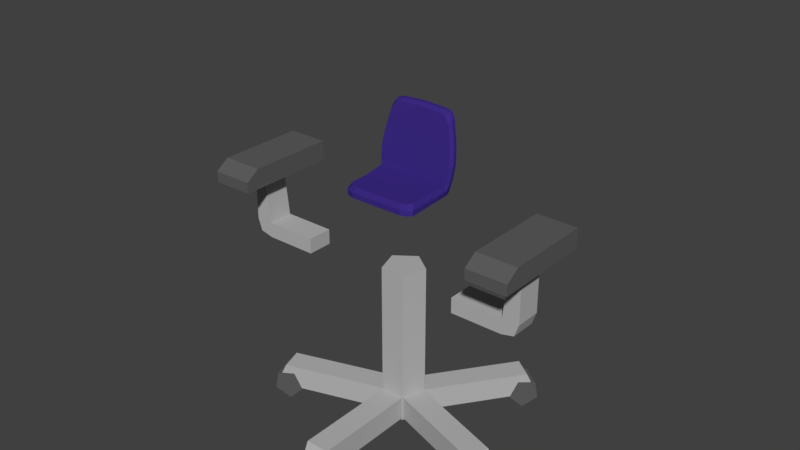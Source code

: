# Source: office_old.blend  (saved by Blender 2.79.0; exported with 4.5.12 LTS)
import bpy
from mathutils import Matrix  # noqa: F401  (used for matrix-valued properties, if any)

bpy.ops.wm.read_factory_settings(use_empty=True)
scene = bpy.context.scene
scene.name = 'Scene'

# ---- collections
col_collection_1 = bpy.data.collections.new('Collection 1'); scene.collection.children.link(col_collection_1)
col_collection_1.hide_render = True
col_collection_1.hide_viewport = True
col_collection_2 = bpy.data.collections.new('Collection 2'); scene.collection.children.link(col_collection_2)
col_collection_3 = bpy.data.collections.new('Collection 3'); scene.collection.children.link(col_collection_3)
col_collection_3.hide_render = True
col_collection_3.hide_viewport = True

# ---- materials (node trees are filled in below, after node groups)
mat_black = bpy.data.materials.new('Black')
mat_black.alpha_threshold = 0.0
mat_black.use_transparent_shadow = False
mat_black.diffuse_color = (0.1122, 0.1122, 0.1122, 1.0)
mat_black.roughness = 0.5
mat_white = bpy.data.materials.new('White')
mat_white.alpha_threshold = 0.0
mat_white.use_transparent_shadow = False
mat_white.diffuse_color = (1.0, 1.0, 1.0, 1.0)
mat_white.roughness = 0.5
mat_dark_wood = bpy.data.materials.new('Dark Wood')
mat_dark_wood.alpha_threshold = 0.0
mat_dark_wood.use_transparent_shadow = False
mat_dark_wood.diffuse_color = (0.1205, 0.03218, 0.01551, 1.0)
mat_dark_wood.roughness = 0.5
mat_wood = bpy.data.materials.new('Wood')
mat_wood.alpha_threshold = 0.0
mat_wood.use_transparent_shadow = False
mat_wood.diffuse_color = (0.8, 0.3218, 0.1053, 1.0)
mat_wood.roughness = 0.5
mat_grey = bpy.data.materials.new('Grey')
mat_grey.alpha_threshold = 0.0
mat_grey.use_transparent_shadow = False
mat_grey.diffuse_color = (0.472, 0.472, 0.472, 1.0)
mat_grey.roughness = 0.5
mat_grey.line_color = (0.0, 0.0, 0.0, 1.0)
mat_blue = bpy.data.materials.new('Blue')
mat_blue.alpha_threshold = 0.0
mat_blue.use_transparent_shadow = False
mat_blue.diffuse_color = (0.04596, 0.02348, 0.2318, 1.0)
mat_blue.roughness = 0.5
mat_blue.specular_intensity = 0.0

# ---- material node trees

# ---- world
world_world = bpy.data.worlds.new('World'); scene.world = world_world
world_world.color = (0.05088, 0.05088, 0.05088)
world_world.use_sun_shadow = False
world_world.sun_shadow_jitter_overblur = 0.0
world_world.cycles.sampling_method = 'MANUAL'

# ---- meshes
me_cylinder_006 = bpy.data.meshes.new('Cylinder.006')
me_cylinder_006.from_pydata([(0.0, 1.0, -1.0), (-1.926e-08, 0.1921, 1.0), (0.9511, 0.309, -1.0), (0.1827, 0.05936, 1.0), (0.5878, -0.809, -1.0), (0.1129, -0.1554, 1.0), (-0.5878, -0.809, -1.0), (-0.1129, -0.1554, 1.0), (-0.9511, 0.309, -1.0), (-0.1827, 0.05936, 1.0), (0.0, 1.0, 0.812), (0.9511, 0.309, 0.812), (0.5878, -0.809, 0.812), (-0.5878, -0.809, 0.812), (-0.9511, 0.309, 0.812)], [], [(10, 1, 3, 11), (11, 3, 5, 12), (12, 5, 7, 13), (3, 1, 9, 7, 5), (13, 7, 9, 14), (14, 9, 1, 10), (0, 2, 4, 6, 8), (8, 14, 10, 0), (6, 13, 14, 8), (4, 12, 13, 6), (2, 11, 12, 4), (0, 10, 11, 2)])
me_cylinder_006.materials.append(mat_black)
me_cylinder_006.use_remesh_preserve_volume = False
me_cylinder_006.use_remesh_preserve_attributes = False
me_cylinder_006.use_mirror_vertex_groups = False
me_cylinder_006.update()
me_plane = bpy.data.meshes.new('Plane')
me_plane.from_pydata([(-1.0, -1.0, 0.0), (1.0, -1.0, 0.0), (-1.0, 1.0, 0.0), (1.0, 1.0, 0.0)], [], [(0, 1, 3, 2)])
me_plane.materials.append(mat_white)
me_plane.use_remesh_preserve_volume = False
me_plane.use_remesh_preserve_attributes = False
me_plane.use_mirror_vertex_groups = False
me_plane.update()
me_cube_010 = bpy.data.meshes.new('Cube.010')
me_cube_010.from_pydata([(-0.791, -1.0, -1.0), (-1.0, -0.791, -1.0), (-1.0, -0.791, 1.0), (-0.791, -1.0, 1.0), (-1.0, 0.791, -1.0), (-0.791, 1.0, -1.0), (-0.791, 1.0, 1.0), (-1.0, 0.791, 1.0), (1.0, -0.791, -1.0), (0.791, -1.0, -1.0), (0.791, -1.0, 1.0), (1.0, -0.791, 1.0), (0.791, 1.0, -1.0), (1.0, 0.791, -1.0), (1.0, 0.791, 1.0), (0.791, 1.0, 1.0)], [], [(9, 10, 3, 0), (13, 14, 11, 8), (14, 15, 6, 7, 2, 3, 10, 11), (1, 2, 7, 4), (5, 6, 15, 12), (0, 3, 2, 1), (6, 5, 4, 7), (14, 13, 12, 15), (10, 9, 8, 11), (4, 5, 12, 13, 8, 9, 0, 1)])
me_cube_010.materials.append(mat_dark_wood)
me_cube_010.use_remesh_preserve_volume = False
me_cube_010.use_remesh_preserve_attributes = False
me_cube_010.use_mirror_vertex_groups = False
me_cube_010.update()
me_cube_009 = bpy.data.meshes.new('Cube.009')
me_cube_009.from_pydata([(-1.0, -1.0, -1.0), (-1.0, 1.0, -1.0), (1.0, -1.0, -1.0), (1.0, 1.0, -1.0), (-0.9658, -0.9473, 1.0), (-1.0, -1.0, 0.6801), (-0.9658, 0.9473, 1.0), (-1.0, 1.0, 0.6801), (0.9658, -0.9473, 1.0), (1.0, -1.0, 0.6801), (0.9658, 0.9473, 1.0), (1.0, 1.0, 0.6801)], [], [(10, 6, 4, 8), (3, 11, 9, 2), (0, 5, 7, 1), (1, 3, 2, 0), (1, 7, 11, 3), (4, 6, 7, 5), (6, 10, 11, 7), (10, 8, 9, 11), (8, 4, 5, 9), (2, 9, 5, 0)])
me_cube_009.materials.append(mat_wood)
me_cube_009.use_remesh_preserve_volume = False
me_cube_009.use_remesh_preserve_attributes = False
me_cube_009.use_mirror_vertex_groups = False
me_cube_009.update()
me_cube_008 = bpy.data.meshes.new('Cube.008')
me_cube_008.from_pydata([(2.246, -1.0, -1.0), (2.246, -1.0, 1.0), (2.246, 1.0, -1.0), (2.246, 1.0, 1.0), (4.009, -1.0, -0.6018), (4.126, -1.0, 1.0), (4.009, 1.0, -0.6018), (4.126, 1.0, 1.0), (3.66, 1.0, -1.0), (3.66, 1.0, 1.0), (3.66, -1.0, -1.0), (3.66, -1.0, 1.0), (3.825, 1.0, 7.81), (4.126, 1.0, 7.81), (4.126, -1.0, 7.81), (3.825, -1.0, 7.81)], [], [(0, 1, 3, 2), (8, 9, 7, 6), (6, 7, 5, 4), (10, 11, 1, 0), (8, 6, 4, 10), (9, 3, 1, 11), (5, 7, 13, 14), (2, 8, 10, 0), (4, 5, 11, 10), (2, 3, 9, 8), (13, 12, 15, 14), (11, 5, 14, 15), (7, 9, 12, 13), (9, 11, 15, 12)])
me_cube_008.materials.append(mat_grey)
me_cube_008.use_remesh_preserve_volume = False
me_cube_008.use_remesh_preserve_attributes = False
me_cube_008.use_mirror_vertex_groups = False
me_cube_008.update()
me_cube_007 = bpy.data.meshes.new('Cube.007')
me_cube_007.from_pydata([(4.984, -1.0, -1.0), (4.984, -0.7299, 1.0), (4.984, 1.0, -1.0), (4.984, 1.0, 1.0), (6.628, -1.0, -1.0), (6.628, -0.7299, 1.0), (6.628, 1.0, -1.0), (6.628, 1.0, 1.0), (4.984, -0.5273, -1.0), (4.984, -0.5273, 1.0), (6.628, -0.5273, -1.0), (6.628, -0.5273, 1.0), (4.984, -1.0, 0.08333), (4.984, 1.0, 0.08333), (6.628, 1.0, 0.08333), (6.628, -1.0, 0.08333), (6.628, -0.5273, 0.08333), (4.984, -0.5273, 0.08333)], [], [(17, 9, 3, 13), (13, 3, 7, 14), (16, 11, 5, 15), (15, 5, 1, 12), (8, 10, 4, 0), (11, 9, 1, 5), (7, 3, 9, 11), (2, 6, 10, 8), (14, 7, 11, 16), (12, 1, 9, 17), (0, 12, 17, 8), (6, 14, 16, 10), (4, 15, 12, 0), (10, 16, 15, 4), (2, 13, 14, 6), (8, 17, 13, 2)])
me_cube_007.materials.append(mat_black)
me_cube_007.use_remesh_preserve_volume = False
me_cube_007.use_remesh_preserve_attributes = False
me_cube_007.use_mirror_vertex_groups = False
me_cube_007.update()
me_cube_006 = bpy.data.meshes.new('Cube.006')
me_cube_006.from_pydata([(0.8475, -0.8523, -1.0), (0.9132, -0.9241, 1.0), (1.079, 1.0, -1.0), (1.04, 0.9533, 0.597), (1.009, 0.7494, -1.0), (1.029, 0.7494, 1.0), (0.8513, 1.133, -14.69), (0.7969, 0.8825, -14.08), (1.056, 0.9825, -0.08061), (0.9132, -0.9241, 0.0), (1.051, 0.7494, 0.0), (1.079, 0.8747, -1.0), (1.031, 0.8747, 1.0), (0.8413, 1.008, -14.65), (1.054, 0.8747, 0.0), (0.7995, 1.0, -1.0), (0.7634, 0.9533, 0.597), (0.681, -0.9282, -1.0), (0.7289, -1.0, 1.0), (0.753, 0.7494, 1.0), (0.7455, 0.7494, -1.0), (0.6706, 1.133, -15.07), (0.6311, 0.8825, -14.46), (0.7289, -1.0, -2.384e-07), (0.7782, 0.9825, -0.08061), (0.6627, 1.008, -15.04), (0.7551, 0.8747, 1.0), (0.922, 0.8577, -12.46), (1.037, 0.7702, -2.144), (1.115, 1.023, -2.574), (0.9441, 1.113, -13.43), (1.118, 0.8978, -2.602), (0.9389, 0.9875, -13.44), (0.833, 1.023, -2.574), (0.682, 1.113, -13.34), (0.7709, 0.7702, -2.144), (0.6755, 0.8577, -12.5), (0.0, 1.0, -1.0), (0.0, 0.9533, 0.597), (0.0, -0.9282, -1.0), (0.0, -1.0, 1.0), (0.0, 0.7494, 1.0), (0.0, 0.7494, -1.0), (0.0, 1.133, -15.33), (0.0, 0.8825, -14.69), (0.0, -1.0, -2.384e-07), (0.0, 0.9825, -0.08061), (0.0, 1.008, -15.33), (0.0, 0.8747, 1.0), (0.0, 0.7702, -2.144), (0.0, 0.8577, -12.46), (0.0, 1.023, -2.574), (0.0, 1.113, -13.56), (1.019, 0.5227, 1.0), (1.0, -0.8131, 1.0), (0.9343, -0.7034, -1.0), (0.9971, 0.5776, -1.0), (1.038, 0.5227, -1.421e-14), (1.0, -0.8131, -1.421e-14), (0.7445, 0.5227, 1.0), (0.7289, -0.8131, 1.0), (0.7346, 0.5776, -1.0), (0.681, -0.7034, -1.0), (0.0, 0.5776, -1.0), (0.0, -0.7034, -1.0), (0.0, 0.5227, 1.0), (0.0, -0.8131, 1.0), (1.013, 0.8358, -9.056), (1.062, 0.8139, -6.706), (1.073, 0.7921, -4.425), (1.142, 1.045, -4.976), (1.114, 1.068, -7.378), (1.053, 1.09, -9.941), (1.146, 0.9202, -5.004), (1.118, 0.9426, -7.406), (1.055, 0.9651, -10.11), (0.8571, 1.045, -4.976), (0.832, 1.068, -7.378), (0.7758, 1.09, -10.12), (0.8028, 0.7921, -4.425), (0.7929, 0.8139, -6.706), (0.749, 0.8358, -9.138), (0.0, 1.045, -4.976), (0.0, 1.068, -7.378), (0.0, 1.09, -9.891), (0.0, 0.7921, -4.425), (0.0, 0.8139, -6.706), (0.0, 0.8358, -8.99), (1.003, 0.1888, 1.0), (1.0, -0.1452, 1.0), (1.0, -0.4791, 1.0), (0.9343, -0.3832, -1.0), (0.9367, -0.06294, -1.0), (0.9634, 0.2573, -1.0), (1.011, 0.1888, -1.421e-14), (1.0, -0.1452, -1.421e-14), (1.0, -0.4791, -1.421e-14), (0.7305, 0.1888, 1.0), (0.7289, -0.1452, 1.0), (0.7289, -0.4791, 1.0), (0.7043, 0.2573, -1.0), (0.6821, -0.06294, -1.0), (0.681, -0.3832, -1.0), (0.0, 0.2573, -1.0), (0.0, -0.06294, -1.0), (0.0, -0.3832, -1.0), (0.0, 0.1888, 1.0), (0.0, -0.1452, 1.0), (0.0, -0.4791, 1.0)], [], [(24, 16, 3, 8), (58, 54, 1, 9), (62, 55, 0, 17), (14, 12, 5, 10), (25, 13, 7, 22), (34, 30, 6, 21), (32, 27, 7, 13), (11, 14, 10, 4), (55, 58, 9, 0), (15, 24, 8, 2), (2, 8, 14, 11), (30, 32, 13, 6), (21, 6, 13, 25), (8, 3, 12, 14), (3, 16, 26, 12), (43, 21, 25, 47), (37, 46, 24, 15), (0, 9, 23, 17), (52, 34, 21, 43), (47, 25, 22, 44), (27, 36, 22, 7), (12, 26, 19, 5), (54, 60, 18, 1), (64, 62, 17, 39), (9, 1, 18, 23), (46, 38, 16, 24), (4, 20, 35, 28), (67, 81, 36, 27), (37, 15, 33, 51), (84, 78, 34, 52), (2, 11, 31, 29), (72, 75, 32, 30), (11, 4, 28, 31), (75, 67, 27, 32), (15, 2, 29, 33), (78, 72, 30, 34), (81, 87, 50, 36), (20, 42, 49, 35), (23, 18, 40, 45), (60, 66, 40, 18), (26, 48, 41, 19), (36, 50, 44, 22), (17, 23, 45, 39), (16, 38, 48, 26), (19, 41, 65, 59), (99, 108, 66, 60), (42, 20, 61, 63), (105, 102, 62, 64), (5, 19, 59, 53), (90, 99, 60, 54), (4, 10, 57, 56), (91, 96, 58, 55), (20, 4, 56, 61), (102, 91, 55, 62), (10, 5, 53, 57), (96, 90, 54, 58), (35, 49, 85, 79), (79, 85, 86, 80), (80, 86, 87, 81), (33, 29, 70, 76), (76, 70, 71, 77), (77, 71, 72, 78), (31, 28, 69, 73), (73, 69, 68, 74), (74, 68, 67, 75), (29, 31, 73, 70), (70, 73, 74, 71), (71, 74, 75, 72), (51, 33, 76, 82), (82, 76, 77, 83), (83, 77, 78, 84), (28, 35, 79, 69), (69, 79, 80, 68), (68, 80, 81, 67), (57, 53, 88, 94), (94, 88, 89, 95), (95, 89, 90, 96), (61, 56, 93, 100), (100, 93, 92, 101), (101, 92, 91, 102), (56, 57, 94, 93), (93, 94, 95, 92), (92, 95, 96, 91), (53, 59, 97, 88), (88, 97, 98, 89), (89, 98, 99, 90), (63, 61, 100, 103), (103, 100, 101, 104), (104, 101, 102, 105), (59, 65, 106, 97), (97, 106, 107, 98), (98, 107, 108, 99)])
me_cube_006.materials.append(mat_blue)
me_cube_006.use_remesh_preserve_volume = False
me_cube_006.use_remesh_preserve_attributes = False
me_cube_006.use_mirror_vertex_groups = False
me_cube_006.update()
me_cylinder_005 = bpy.data.meshes.new('Cylinder.005')
me_cylinder_005.from_pydata([(0.0, 1.0, -1.0), (0.0, 1.0, 1.0), (0.9511, 0.309, -1.0), (0.9511, 0.309, 1.0), (0.5878, -0.809, -1.0), (0.5878, -0.809, 1.0), (-0.5878, -0.809, -1.0), (-0.5878, -0.809, 1.0), (-0.9511, 0.309, -1.0), (-0.9511, 0.309, 1.0)], [], [(0, 1, 3, 2), (2, 3, 5, 4), (4, 5, 7, 6), (3, 1, 9, 7, 5), (6, 7, 9, 8), (8, 9, 1, 0), (0, 2, 4, 6, 8)])
me_cylinder_005.materials.append(mat_black)
me_cylinder_005.use_remesh_preserve_volume = False
me_cylinder_005.use_remesh_preserve_attributes = False
me_cylinder_005.use_mirror_vertex_groups = False
me_cylinder_005.update()
me_cylinder_004 = bpy.data.meshes.new('Cylinder.004')
me_cylinder_004.from_pydata([(0.0, 1.0, -1.0), (0.0, 1.0, 1.0), (0.9511, 0.309, -1.0), (0.9511, 0.309, 1.0), (0.5878, -0.809, -1.0), (0.5878, -0.809, 1.0), (-0.5878, -0.809, -1.0), (-0.5878, -0.809, 1.0), (-0.9511, 0.309, -1.0), (-0.9511, 0.309, 1.0)], [], [(0, 1, 3, 2), (2, 3, 5, 4), (4, 5, 7, 6), (3, 1, 9, 7, 5), (6, 7, 9, 8), (8, 9, 1, 0), (0, 2, 4, 6, 8)])
me_cylinder_004.materials.append(mat_black)
me_cylinder_004.use_remesh_preserve_volume = False
me_cylinder_004.use_remesh_preserve_attributes = False
me_cylinder_004.use_mirror_vertex_groups = False
me_cylinder_004.update()
me_cylinder_003 = bpy.data.meshes.new('Cylinder.003')
me_cylinder_003.from_pydata([(0.0, 1.0, -1.0), (0.0, 1.0, 1.0), (0.9511, 0.309, -1.0), (0.9511, 0.309, 1.0), (0.5878, -0.809, -1.0), (0.5878, -0.809, 1.0), (-0.5878, -0.809, -1.0), (-0.5878, -0.809, 1.0), (-0.9511, 0.309, -1.0), (-0.9511, 0.309, 1.0)], [], [(0, 1, 3, 2), (2, 3, 5, 4), (4, 5, 7, 6), (3, 1, 9, 7, 5), (6, 7, 9, 8), (8, 9, 1, 0), (0, 2, 4, 6, 8)])
me_cylinder_003.materials.append(mat_black)
me_cylinder_003.use_remesh_preserve_volume = False
me_cylinder_003.use_remesh_preserve_attributes = False
me_cylinder_003.use_mirror_vertex_groups = False
me_cylinder_003.update()
me_cylinder_002 = bpy.data.meshes.new('Cylinder.002')
me_cylinder_002.from_pydata([(0.0, 1.0, -1.0), (0.0, 1.0, 1.0), (0.9511, 0.309, -1.0), (0.9511, 0.309, 1.0), (0.5878, -0.809, -1.0), (0.5878, -0.809, 1.0), (-0.5878, -0.809, -1.0), (-0.5878, -0.809, 1.0), (-0.9511, 0.309, -1.0), (-0.9511, 0.309, 1.0)], [], [(0, 1, 3, 2), (2, 3, 5, 4), (4, 5, 7, 6), (3, 1, 9, 7, 5), (6, 7, 9, 8), (8, 9, 1, 0), (0, 2, 4, 6, 8)])
me_cylinder_002.materials.append(mat_black)
me_cylinder_002.use_remesh_preserve_volume = False
me_cylinder_002.use_remesh_preserve_attributes = False
me_cylinder_002.use_mirror_vertex_groups = False
me_cylinder_002.update()
me_cylinder_001 = bpy.data.meshes.new('Cylinder.001')
me_cylinder_001.from_pydata([(0.0, 1.0, -1.0), (0.0, 1.0, 1.0), (0.9511, 0.309, -1.0), (0.9511, 0.309, 1.0), (0.5878, -0.809, -1.0), (0.5878, -0.809, 1.0), (-0.5878, -0.809, -1.0), (-0.5878, -0.809, 1.0), (-0.9511, 0.309, -1.0), (-0.9511, 0.309, 1.0)], [], [(0, 1, 3, 2), (2, 3, 5, 4), (4, 5, 7, 6), (3, 1, 9, 7, 5), (6, 7, 9, 8), (8, 9, 1, 0), (0, 2, 4, 6, 8)])
me_cylinder_001.materials.append(mat_black)
me_cylinder_001.use_remesh_preserve_volume = False
me_cylinder_001.use_remesh_preserve_attributes = False
me_cylinder_001.use_mirror_vertex_groups = False
me_cylinder_001.update()
me_cube_005 = bpy.data.meshes.new('Cube.005')
me_cube_005.from_pydata([(-1.0, -8.8, -1.0), (-1.0, -7.869, 1.0), (-1.0, 1.0, -1.0), (-1.0, 1.0, 1.0), (1.0, -8.8, -1.0), (1.0, -7.869, 1.0), (1.0, 1.0, -1.0), (1.0, 1.0, 1.0)], [], [(0, 1, 3, 2), (2, 3, 7, 6), (6, 7, 5, 4), (4, 5, 1, 0), (2, 6, 4, 0), (7, 3, 1, 5)])
me_cube_005.materials.append(mat_grey)
me_cube_005.use_remesh_preserve_volume = False
me_cube_005.use_remesh_preserve_attributes = False
me_cube_005.use_mirror_vertex_groups = False
me_cube_005.update()
me_cube_004 = bpy.data.meshes.new('Cube.004')
me_cube_004.from_pydata([(-1.0, -8.8, -1.0), (-1.0, -7.869, 1.0), (-1.0, 1.0, -1.0), (-1.0, 1.0, 1.0), (1.0, -8.8, -1.0), (1.0, -7.869, 1.0), (1.0, 1.0, -1.0), (1.0, 1.0, 1.0)], [], [(0, 1, 3, 2), (2, 3, 7, 6), (6, 7, 5, 4), (4, 5, 1, 0), (2, 6, 4, 0), (7, 3, 1, 5)])
me_cube_004.materials.append(mat_grey)
me_cube_004.use_remesh_preserve_volume = False
me_cube_004.use_remesh_preserve_attributes = False
me_cube_004.use_mirror_vertex_groups = False
me_cube_004.update()
me_cube_003 = bpy.data.meshes.new('Cube.003')
me_cube_003.from_pydata([(-1.0, -8.8, -1.0), (-1.0, -7.869, 1.0), (-1.0, 1.0, -1.0), (-1.0, 1.0, 1.0), (1.0, -8.8, -1.0), (1.0, -7.869, 1.0), (1.0, 1.0, -1.0), (1.0, 1.0, 1.0)], [], [(0, 1, 3, 2), (2, 3, 7, 6), (6, 7, 5, 4), (4, 5, 1, 0), (2, 6, 4, 0), (7, 3, 1, 5)])
me_cube_003.materials.append(mat_grey)
me_cube_003.use_remesh_preserve_volume = False
me_cube_003.use_remesh_preserve_attributes = False
me_cube_003.use_mirror_vertex_groups = False
me_cube_003.update()
me_cube_002 = bpy.data.meshes.new('Cube.002')
me_cube_002.from_pydata([(-1.0, -8.8, -1.0), (-1.0, -7.869, 1.0), (-1.0, 1.0, -1.0), (-1.0, 1.0, 1.0), (1.0, -8.8, -1.0), (1.0, -7.869, 1.0), (1.0, 1.0, -1.0), (1.0, 1.0, 1.0)], [], [(0, 1, 3, 2), (2, 3, 7, 6), (6, 7, 5, 4), (4, 5, 1, 0), (2, 6, 4, 0), (7, 3, 1, 5)])
me_cube_002.materials.append(mat_grey)
me_cube_002.use_remesh_preserve_volume = False
me_cube_002.use_remesh_preserve_attributes = False
me_cube_002.use_mirror_vertex_groups = False
me_cube_002.update()
me_cube_001 = bpy.data.meshes.new('Cube.001')
me_cube_001.from_pydata([(-1.0, -8.8, -1.0), (-1.0, -7.869, 1.0), (-1.0, 1.0, -1.0), (-1.0, 1.0, 1.0), (1.0, -8.8, -1.0), (1.0, -7.869, 1.0), (1.0, 1.0, -1.0), (1.0, 1.0, 1.0)], [], [(0, 1, 3, 2), (2, 3, 7, 6), (6, 7, 5, 4), (4, 5, 1, 0), (2, 6, 4, 0), (7, 3, 1, 5)])
me_cube_001.materials.append(mat_grey)
me_cube_001.use_remesh_preserve_volume = False
me_cube_001.use_remesh_preserve_attributes = False
me_cube_001.use_mirror_vertex_groups = False
me_cube_001.update()
me_cylinder = bpy.data.meshes.new('Cylinder')
me_cylinder.from_pydata([(0.0, 1.0, -1.0), (0.0, 1.0, 0.608), (0.9511, 0.309, -1.0), (0.9511, 0.309, 0.608), (0.5878, -0.809, -1.0), (0.5878, -0.809, 0.608), (-0.5878, -0.809, -1.0), (-0.5878, -0.809, 0.608), (-0.9511, 0.309, -1.0), (-0.9511, 0.309, 0.608)], [], [(0, 1, 3, 2), (2, 3, 5, 4), (4, 5, 7, 6), (3, 1, 9, 7, 5), (6, 7, 9, 8), (8, 9, 1, 0), (0, 2, 4, 6, 8)])
me_cylinder.materials.append(mat_grey)
me_cylinder.use_remesh_preserve_volume = False
me_cylinder.use_remesh_preserve_attributes = False
me_cylinder.use_mirror_vertex_groups = False
me_cylinder.update()
me_circle_002 = bpy.data.meshes.new('Circle.002')
me_circle_002.from_pydata([(0.0, 0.0, 0.0), (0.0, 1.0, -0.03996), (-0.1951, 0.9808, -0.03996), (-0.3827, 0.9239, -0.03996), (-0.5556, 0.8315, -0.03996), (-0.7071, 0.7071, -0.03996), (-0.8315, 0.5556, -0.03996), (-0.9239, 0.3827, -0.03996), (-0.9808, 0.1951, -0.03996), (-1.0, 7.55e-08, -0.03996), (-0.9808, -0.1951, -0.03996), (-0.9239, -0.3827, -0.03996), (-0.8315, -0.5556, -0.03996), (-0.7071, -0.7071, -0.03996), (-0.5556, -0.8315, -0.03996), (-0.3827, -0.9239, -0.03996), (-0.1951, -0.9808, -0.03996), (3.258e-07, -1.0, -0.03996), (0.1951, -0.9808, -0.03996), (0.3827, -0.9239, -0.03996), (0.5556, -0.8315, -0.03996), (0.7071, -0.7071, -0.03996), (0.8315, -0.5556, -0.03996), (0.9239, -0.3827, -0.03996), (0.9808, -0.1951, -0.03996), (1.0, 9.656e-07, -0.03996), (0.9808, 0.1951, -0.03996), (0.9239, 0.3827, -0.03996), (0.8315, 0.5556, -0.03996), (0.7071, 0.7071, -0.03996), (0.5556, 0.8315, -0.03996), (0.3827, 0.9239, -0.03996), (0.1951, 0.9808, -0.03996), (0.0, 1.0, 0.1986), (-0.1951, 0.9808, 0.1986), (-0.3827, 0.9239, 0.1986), (-0.5556, 0.8315, 0.1986), (-0.7071, 0.7071, 0.1986), (-0.8315, 0.5556, 0.1986), (-0.9239, 0.3827, 0.1986), (-0.9808, 0.1951, 0.1986), (-1.0, 7.55e-08, 0.1986), (-0.9808, -0.1951, 0.1986), (-0.9239, -0.3827, 0.1986), (-0.8315, -0.5556, 0.1986), (-0.7071, -0.7071, 0.1986), (-0.5556, -0.8315, 0.1986), (-0.3827, -0.9239, 0.1986), (-0.1951, -0.9808, 0.1986), (3.258e-07, -1.0, 0.1986), (0.1951, -0.9808, 0.1986), (0.3827, -0.9239, 0.1986), (0.5556, -0.8315, 0.1986), (0.7071, -0.7071, 0.1986), (0.8315, -0.5556, 0.1986), (0.9239, -0.3827, 0.1986), (0.9808, -0.1951, 0.1986), (1.0, 9.656e-07, 0.1986), (0.9808, 0.1951, 0.1986), (0.9239, 0.3827, 0.1986), (0.8315, 0.5556, 0.1986), (0.7071, 0.7071, 0.1986), (0.5556, 0.8315, 0.1986), (0.3827, 0.9239, 0.1986), (0.1951, 0.9808, 0.1986), (-2.157e-08, 0.8073, 0.1986), (-0.1575, 0.7917, 0.1986), (-0.3089, 0.7458, 0.1986), (-0.4485, 0.6712, 0.1986), (-0.5708, 0.5708, 0.1986), (-0.6712, 0.4485, 0.1986), (-0.7458, 0.3089, 0.1986), (-0.7917, 0.1575, 0.1986), (-0.8073, 1.167e-07, 0.1986), (-0.7917, -0.1575, 0.1986), (-0.7458, -0.3089, 0.1986), (-0.6712, -0.4485, 0.1986), (-0.5708, -0.5708, 0.1986), (-0.4485, -0.6712, 0.1986), (-0.3089, -0.7458, 0.1986), (-0.1575, -0.7917, 0.1986), (2.415e-07, -0.8073, 0.1986), (0.1575, -0.7917, 0.1986), (0.3089, -0.7458, 0.1986), (0.4485, -0.6712, 0.1986), (0.5708, -0.5708, 0.1986), (0.6712, -0.4485, 0.1986), (0.7458, -0.3089, 0.1986), (0.7917, -0.1575, 0.1986), (0.8073, 8.353e-07, 0.1986), (0.7917, 0.1575, 0.1986), (0.7458, 0.3089, 0.1986), (0.6712, 0.4485, 0.1986), (0.5708, 0.5708, 0.1986), (0.4485, 0.6712, 0.1986), (0.3089, 0.7458, 0.1986), (0.1575, 0.7917, 0.1986), (-2.157e-08, 0.8073, 0.1343), (-0.1575, 0.7917, 0.1343), (-0.3089, 0.7458, 0.1343), (-0.4485, 0.6712, 0.1343), (-0.5708, 0.5708, 0.1343), (-0.6712, 0.4485, 0.1343), (-0.7458, 0.3089, 0.1343), (-0.7917, 0.1575, 0.1343), (-0.8073, 1.167e-07, 0.1343), (-0.7917, -0.1575, 0.1343), (-0.7458, -0.3089, 0.1343), (-0.6712, -0.4485, 0.1343), (-0.5708, -0.5708, 0.1343), (-0.4485, -0.6712, 0.1343), (-0.3089, -0.7458, 0.1343), (-0.1575, -0.7917, 0.1343), (2.415e-07, -0.8073, 0.1343), (0.1575, -0.7917, 0.1343), (0.3089, -0.7458, 0.1343), (0.4485, -0.6712, 0.1343), (0.5708, -0.5708, 0.1343), (0.6712, -0.4485, 0.1343), (0.7458, -0.3089, 0.1343), (0.7917, -0.1575, 0.1343), (0.8073, 8.353e-07, 0.1343), (0.7917, 0.1575, 0.1343), (0.7458, 0.3089, 0.1343), (0.6712, 0.4485, 0.1343), (0.5708, 0.5708, 0.1343), (0.4485, 0.6712, 0.1343), (0.3089, 0.7458, 0.1343), (0.1575, 0.7917, 0.1343)], [], [(0, 2, 1), (0, 3, 2), (0, 4, 3), (0, 5, 4), (0, 6, 5), (0, 7, 6), (0, 8, 7), (0, 9, 8), (0, 10, 9), (0, 11, 10), (0, 12, 11), (0, 13, 12), (0, 14, 13), (0, 15, 14), (0, 16, 15), (0, 17, 16), (0, 18, 17), (0, 19, 18), (0, 20, 19), (0, 21, 20), (0, 22, 21), (0, 23, 22), (0, 24, 23), (0, 25, 24), (0, 26, 25), (0, 27, 26), (0, 28, 27), (0, 29, 28), (0, 30, 29), (0, 31, 30), (0, 32, 31), (0, 1, 32), (26, 27, 59, 58), (6, 7, 39, 38), (13, 14, 46, 45), (20, 21, 53, 52), (27, 28, 60, 59), (7, 8, 40, 39), (1, 2, 34, 33), (14, 15, 47, 46), (21, 22, 54, 53), (28, 29, 61, 60), (8, 9, 41, 40), (15, 16, 48, 47), (22, 23, 55, 54), (2, 3, 35, 34), (29, 30, 62, 61), (9, 10, 42, 41), (16, 17, 49, 48), (23, 24, 56, 55), (3, 4, 36, 35), (30, 31, 63, 62), (10, 11, 43, 42), (17, 18, 50, 49), (24, 25, 57, 56), (4, 5, 37, 36), (31, 32, 64, 63), (11, 12, 44, 43), (18, 19, 51, 50), (25, 26, 58, 57), (5, 6, 38, 37), (32, 1, 33, 64), (12, 13, 45, 44), (19, 20, 52, 51), (52, 53, 85, 84), (39, 40, 72, 71), (53, 54, 86, 85), (40, 41, 73, 72), (54, 55, 87, 86), (41, 42, 74, 73), (55, 56, 88, 87), (42, 43, 75, 74), (56, 57, 89, 88), (43, 44, 76, 75), (57, 58, 90, 89), (44, 45, 77, 76), (58, 59, 91, 90), (45, 46, 78, 77), (59, 60, 92, 91), (46, 47, 79, 78), (33, 34, 66, 65), (60, 61, 93, 92), (47, 48, 80, 79), (34, 35, 67, 66), (61, 62, 94, 93), (48, 49, 81, 80), (35, 36, 68, 67), (62, 63, 95, 94), (49, 50, 82, 81), (36, 37, 69, 68), (63, 64, 96, 95), (50, 51, 83, 82), (37, 38, 70, 69), (64, 33, 65, 96), (51, 52, 84, 83), (38, 39, 71, 70), (87, 88, 120, 119), (74, 75, 107, 106), (88, 89, 121, 120), (75, 76, 108, 107), (89, 90, 122, 121), (76, 77, 109, 108), (90, 91, 123, 122), (77, 78, 110, 109), (91, 92, 124, 123), (78, 79, 111, 110), (65, 66, 98, 97), (92, 93, 125, 124), (79, 80, 112, 111), (66, 67, 99, 98), (93, 94, 126, 125), (80, 81, 113, 112), (67, 68, 100, 99), (94, 95, 127, 126), (81, 82, 114, 113), (68, 69, 101, 100), (95, 96, 128, 127), (82, 83, 115, 114), (69, 70, 102, 101), (96, 65, 97, 128), (83, 84, 116, 115), (70, 71, 103, 102), (84, 85, 117, 116), (71, 72, 104, 103), (85, 86, 118, 117), (72, 73, 105, 104), (86, 87, 119, 118), (73, 74, 106, 105)])
me_circle_002.materials.append(mat_black)
me_circle_002.use_remesh_preserve_volume = False
me_circle_002.use_remesh_preserve_attributes = False
me_circle_002.use_mirror_vertex_groups = False
me_circle_002.update()
me_plane_003 = bpy.data.meshes.new('Plane.003')
me_plane_003.from_pydata([(-1.0, -1.0, 0.0), (1.0, -1.0, 0.0), (0.0, 1.0, 0.0), (-1.0, -1.0, 0.3827), (1.0, -1.0, 0.3827), (0.0, 1.0, 0.3827)], [], [(0, 2, 1), (3, 4, 5), (1, 2, 5, 4), (0, 1, 4, 3), (2, 0, 3, 5)])
me_plane_003.materials.append(mat_black)
me_plane_003.use_remesh_preserve_volume = False
me_plane_003.use_remesh_preserve_attributes = False
me_plane_003.use_mirror_vertex_groups = False
me_plane_003.update()
me_circle_001 = bpy.data.meshes.new('Circle.001')
me_circle_001.from_pydata([(0.0, 0.0, 0.0), (0.0, 1.0, 0.0), (-0.1951, 0.9808, 0.0), (-0.3827, 0.9239, 0.0), (-0.5556, 0.8315, 0.0), (-0.7071, 0.7071, 0.0), (-0.8315, 0.5556, 0.0), (-0.9239, 0.3827, 0.0), (-0.9808, 0.1951, 0.0), (-1.0, 7.55e-08, 0.0), (-0.9808, -0.1951, 0.0), (-0.9239, -0.3827, 0.0), (-0.8315, -0.5556, 0.0), (-0.7071, -0.7071, 0.0), (-0.5556, -0.8315, 0.0), (-0.3827, -0.9239, 0.0), (-0.1951, -0.9808, 0.0), (3.258e-07, -1.0, 0.0), (0.1951, -0.9808, 0.0), (0.3827, -0.9239, 0.0), (0.5556, -0.8315, 0.0), (0.7071, -0.7071, 0.0), (0.8315, -0.5556, 0.0), (0.9239, -0.3827, 0.0), (0.9808, -0.1951, 0.0), (1.0, 9.656e-07, 0.0), (0.9808, 0.1951, 0.0), (0.9239, 0.3827, 0.0), (0.8315, 0.5556, 0.0), (0.7071, 0.7071, 0.0), (0.5556, 0.8315, 0.0), (0.3827, 0.9239, 0.0), (0.1951, 0.9808, 0.0), (0.0, 0.0, 0.1986), (0.0, 1.0, 0.1986), (-0.1951, 0.9808, 0.1986), (-0.3827, 0.9239, 0.1986), (-0.5556, 0.8315, 0.1986), (-0.7071, 0.7071, 0.1986), (-0.8315, 0.5556, 0.1986), (-0.9239, 0.3827, 0.1986), (-0.9808, 0.1951, 0.1986), (-1.0, 7.55e-08, 0.1986), (-0.9808, -0.1951, 0.1986), (-0.9239, -0.3827, 0.1986), (-0.8315, -0.5556, 0.1986), (-0.7071, -0.7071, 0.1986), (-0.5556, -0.8315, 0.1986), (-0.3827, -0.9239, 0.1986), (-0.1951, -0.9808, 0.1986), (3.258e-07, -1.0, 0.1986), (0.1951, -0.9808, 0.1986), (0.3827, -0.9239, 0.1986), (0.5556, -0.8315, 0.1986), (0.7071, -0.7071, 0.1986), (0.8315, -0.5556, 0.1986), (0.9239, -0.3827, 0.1986), (0.9808, -0.1951, 0.1986), (1.0, 9.656e-07, 0.1986), (0.9808, 0.1951, 0.1986), (0.9239, 0.3827, 0.1986), (0.8315, 0.5556, 0.1986), (0.7071, 0.7071, 0.1986), (0.5556, 0.8315, 0.1986), (0.3827, 0.9239, 0.1986), (0.1951, 0.9808, 0.1986)], [], [(0, 2, 1), (0, 3, 2), (0, 4, 3), (0, 5, 4), (0, 6, 5), (0, 7, 6), (0, 8, 7), (0, 9, 8), (0, 10, 9), (0, 11, 10), (0, 12, 11), (0, 13, 12), (0, 14, 13), (0, 15, 14), (0, 16, 15), (0, 17, 16), (0, 18, 17), (0, 19, 18), (0, 20, 19), (0, 21, 20), (0, 22, 21), (0, 23, 22), (0, 24, 23), (0, 25, 24), (0, 26, 25), (0, 27, 26), (0, 28, 27), (0, 29, 28), (0, 30, 29), (0, 31, 30), (0, 32, 31), (0, 1, 32), (33, 34, 35), (33, 35, 36), (33, 36, 37), (33, 37, 38), (33, 38, 39), (33, 39, 40), (33, 40, 41), (33, 41, 42), (33, 42, 43), (33, 43, 44), (33, 44, 45), (33, 45, 46), (33, 46, 47), (33, 47, 48), (33, 48, 49), (33, 49, 50), (33, 50, 51), (33, 51, 52), (33, 52, 53), (33, 53, 54), (33, 54, 55), (33, 55, 56), (33, 56, 57), (33, 57, 58), (33, 58, 59), (33, 59, 60), (33, 60, 61), (33, 61, 62), (33, 62, 63), (33, 63, 64), (33, 64, 65), (33, 65, 34), (26, 27, 60, 59), (6, 7, 40, 39), (13, 14, 47, 46), (20, 21, 54, 53), (27, 28, 61, 60), (7, 8, 41, 40), (1, 2, 35, 34), (14, 15, 48, 47), (21, 22, 55, 54), (28, 29, 62, 61), (8, 9, 42, 41), (15, 16, 49, 48), (22, 23, 56, 55), (2, 3, 36, 35), (29, 30, 63, 62), (9, 10, 43, 42), (16, 17, 50, 49), (23, 24, 57, 56), (3, 4, 37, 36), (30, 31, 64, 63), (10, 11, 44, 43), (17, 18, 51, 50), (24, 25, 58, 57), (4, 5, 38, 37), (31, 32, 65, 64), (11, 12, 45, 44), (18, 19, 52, 51), (25, 26, 59, 58), (5, 6, 39, 38), (32, 1, 34, 65), (12, 13, 46, 45), (19, 20, 53, 52)])
me_circle_001.materials.append(mat_white)
me_circle_001.use_remesh_preserve_volume = False
me_circle_001.use_remesh_preserve_attributes = False
me_circle_001.use_mirror_vertex_groups = False
me_circle_001.update()
me_plane_001 = bpy.data.meshes.new('Plane.001')
me_plane_001.from_pydata([(-1.0, -1.0, 0.0), (1.0, -1.0, 0.0), (0.0, 1.0, 0.0), (-1.0, -1.0, 0.3827), (1.0, -1.0, 0.3827), (0.0, 1.0, 0.3827)], [], [(0, 2, 1), (3, 4, 5), (1, 2, 5, 4), (0, 1, 4, 3), (2, 0, 3, 5)])
me_plane_001.materials.append(mat_black)
me_plane_001.use_remesh_preserve_volume = False
me_plane_001.use_remesh_preserve_attributes = False
me_plane_001.use_mirror_vertex_groups = False
me_plane_001.update()
me_circle = bpy.data.meshes.new('Circle')
me_circle.from_pydata([(0.0, 0.0, 0.0), (0.0, 1.0, 0.0), (-0.1951, 0.9808, 0.0), (-0.3827, 0.9239, 0.0), (-0.5556, 0.8315, 0.0), (-0.7071, 0.7071, 0.0), (-0.8315, 0.5556, 0.0), (-0.9239, 0.3827, 0.0), (-0.9808, 0.1951, 0.0), (-1.0, 7.55e-08, 0.0), (-0.9808, -0.1951, 0.0), (-0.9239, -0.3827, 0.0), (-0.8315, -0.5556, 0.0), (-0.7071, -0.7071, 0.0), (-0.5556, -0.8315, 0.0), (-0.3827, -0.9239, 0.0), (-0.1951, -0.9808, 0.0), (3.258e-07, -1.0, 0.0), (0.1951, -0.9808, 0.0), (0.3827, -0.9239, 0.0), (0.5556, -0.8315, 0.0), (0.7071, -0.7071, 0.0), (0.8315, -0.5556, 0.0), (0.9239, -0.3827, 0.0), (0.9808, -0.1951, 0.0), (1.0, 9.656e-07, 0.0), (0.9808, 0.1951, 0.0), (0.9239, 0.3827, 0.0), (0.8315, 0.5556, 0.0), (0.7071, 0.7071, 0.0), (0.5556, 0.8315, 0.0), (0.3827, 0.9239, 0.0), (0.1951, 0.9808, 0.0), (0.0, 0.0, 0.1986), (0.0, 1.0, 0.1986), (-0.1951, 0.9808, 0.1986), (-0.3827, 0.9239, 0.1986), (-0.5556, 0.8315, 0.1986), (-0.7071, 0.7071, 0.1986), (-0.8315, 0.5556, 0.1986), (-0.9239, 0.3827, 0.1986), (-0.9808, 0.1951, 0.1986), (-1.0, 7.55e-08, 0.1986), (-0.9808, -0.1951, 0.1986), (-0.9239, -0.3827, 0.1986), (-0.8315, -0.5556, 0.1986), (-0.7071, -0.7071, 0.1986), (-0.5556, -0.8315, 0.1986), (-0.3827, -0.9239, 0.1986), (-0.1951, -0.9808, 0.1986), (3.258e-07, -1.0, 0.1986), (0.1951, -0.9808, 0.1986), (0.3827, -0.9239, 0.1986), (0.5556, -0.8315, 0.1986), (0.7071, -0.7071, 0.1986), (0.8315, -0.5556, 0.1986), (0.9239, -0.3827, 0.1986), (0.9808, -0.1951, 0.1986), (1.0, 9.656e-07, 0.1986), (0.9808, 0.1951, 0.1986), (0.9239, 0.3827, 0.1986), (0.8315, 0.5556, 0.1986), (0.7071, 0.7071, 0.1986), (0.5556, 0.8315, 0.1986), (0.3827, 0.9239, 0.1986), (0.1951, 0.9808, 0.1986)], [], [(0, 2, 1), (0, 3, 2), (0, 4, 3), (0, 5, 4), (0, 6, 5), (0, 7, 6), (0, 8, 7), (0, 9, 8), (0, 10, 9), (0, 11, 10), (0, 12, 11), (0, 13, 12), (0, 14, 13), (0, 15, 14), (0, 16, 15), (0, 17, 16), (0, 18, 17), (0, 19, 18), (0, 20, 19), (0, 21, 20), (0, 22, 21), (0, 23, 22), (0, 24, 23), (0, 25, 24), (0, 26, 25), (0, 27, 26), (0, 28, 27), (0, 29, 28), (0, 30, 29), (0, 31, 30), (0, 32, 31), (0, 1, 32), (33, 34, 35), (33, 35, 36), (33, 36, 37), (33, 37, 38), (33, 38, 39), (33, 39, 40), (33, 40, 41), (33, 41, 42), (33, 42, 43), (33, 43, 44), (33, 44, 45), (33, 45, 46), (33, 46, 47), (33, 47, 48), (33, 48, 49), (33, 49, 50), (33, 50, 51), (33, 51, 52), (33, 52, 53), (33, 53, 54), (33, 54, 55), (33, 55, 56), (33, 56, 57), (33, 57, 58), (33, 58, 59), (33, 59, 60), (33, 60, 61), (33, 61, 62), (33, 62, 63), (33, 63, 64), (33, 64, 65), (33, 65, 34), (26, 27, 60, 59), (6, 7, 40, 39), (13, 14, 47, 46), (20, 21, 54, 53), (27, 28, 61, 60), (7, 8, 41, 40), (1, 2, 35, 34), (14, 15, 48, 47), (21, 22, 55, 54), (28, 29, 62, 61), (8, 9, 42, 41), (15, 16, 49, 48), (22, 23, 56, 55), (2, 3, 36, 35), (29, 30, 63, 62), (9, 10, 43, 42), (16, 17, 50, 49), (23, 24, 57, 56), (3, 4, 37, 36), (30, 31, 64, 63), (10, 11, 44, 43), (17, 18, 51, 50), (24, 25, 58, 57), (4, 5, 38, 37), (31, 32, 65, 64), (11, 12, 45, 44), (18, 19, 52, 51), (25, 26, 59, 58), (5, 6, 39, 38), (32, 1, 34, 65), (12, 13, 46, 45), (19, 20, 53, 52)])
me_circle.materials.append(mat_white)
me_circle.use_remesh_preserve_volume = False
me_circle.use_remesh_preserve_attributes = False
me_circle.use_mirror_vertex_groups = False
me_circle.update()
lat_lattice_001 = bpy.data.lattices.new('Lattice.001')
lat_lattice_001.points_u = 4
lat_lattice_001.points_v = 5
lat_lattice_001.points_w = 5
lat_lattice_001.points.foreach_set('co_deform', [-0.5, -0.5, -0.5, -0.1667, -0.5, -0.5, 0.1667, -0.5, -0.5, 0.5, -0.5, -0.5, -0.5, -0.2606, -0.5, -0.1667, -0.25, -0.5, 0.1667, -0.25, -0.5, 0.5, -0.2606, -0.5, -0.5, -0.02112, -0.5, -0.1667, 0.0, -0.5, 0.1667, 0.0, -0.5, 0.5, -0.02112, -0.5, -0.4422, 0.2183, -0.5, -0.1667, 0.25, -0.5, 0.1667, 0.25, -0.5, 0.4422, 0.2183, -0.5, -0.4422, 0.4578, -0.5, -0.1667, 0.5, -0.5, 0.1667, 0.5, -0.5, 0.4422, 0.4578, -0.5, -0.4152, -0.5, -0.25, -0.1667, -0.5, -0.3192, 0.1667, -0.5, -0.3192, 0.4152, -0.5, -0.25, -0.7028, -0.2815, -0.2485, -0.1667, -0.2709, -0.3177, 0.1667, -0.2709, -0.3177, 0.7028, -0.2815, -0.2485, -0.7028, -0.06298, -0.247, -0.1667, -0.04185, -0.3163, 0.1667, -0.04185, -0.3163, 0.7028, -0.06298, -0.247, -0.4422, 0.1555, -0.2456, -0.1667, 0.1872, -0.2456, 0.1667, 0.1872, -0.2456, 0.4422, 0.1555, -0.2456, -0.5, 0.374, -0.2441, -0.1667, 0.4163, -0.2441, 0.1667, 0.4163, -0.2441, 0.5, 0.374, -0.2441, -0.5, -0.5, 0.0, -0.1667, -0.5, 0.0, 0.1667, -0.5, 0.0, 0.5, -0.5, 0.0, -0.5, -0.268, -6e-18, -0.1667, -0.2574, -2e-18, 0.1667, -0.2574, 2e-18, 0.5, -0.268, 6e-18, -0.5, -0.03596, -1.2e-17, -0.1667, -0.01483, -4e-18, 0.1667, -0.01483, 4e-18, 0.5, -0.03596, 1.2e-17, -0.5, 0.1961, -1.8e-17, -0.1667, 0.2278, -6e-18, 0.1667, 0.2278, 6e-18, 0.5, 0.1961, 1.8e-17, -0.5, 0.4281, -2.4e-17, -0.1667, 0.4703, -8e-18, 0.1667, 0.4703, 8e-18, 0.5, 0.4281, 2.4e-17, -0.5, -0.5, 0.25, -0.1667, -0.5, 0.25, 0.1667, -0.5, 0.25, 0.5, -0.5, 0.25, -0.5, -0.2439, 0.2485, -0.1667, -0.2439, 0.2485, 0.1667, -0.2439, 0.2485, 0.5, -0.2439, 0.2485, -0.5, 0.01219, 0.247, -0.1667, 0.01219, 0.247, 0.1667, 0.01219, 0.247, 0.5, 0.01219, 0.247, -0.5, 0.2683, 0.2456, -0.1667, 0.2683, 0.2456, 0.1667, 0.2683, 0.2456, 0.5, 0.2683, 0.2456, -0.5, 0.5244, 0.2441, -0.1667, 0.5244, 0.2441, 0.1667, 0.5244, 0.2441, 0.5, 0.5244, 0.2441, -0.5, -0.5, 0.5, -0.1667, -0.5, 0.5, 0.1667, -0.5, 0.5, 0.5, -0.5, 0.5, -0.5, -0.25, 0.5, -0.1667, -0.25, 0.5, 0.1667, -0.25, 0.5, 0.5, -0.25, 0.5, -0.5, 0.0, 0.5, -0.1667, 0.0, 0.5, 0.1667, 0.0, 0.5, 0.5, 0.0, 0.5, -0.5, 0.25, 0.5, -0.1667, 0.25, 0.5, 0.1667, 0.25, 0.5, 0.5, 0.25, 0.5, -0.5, 0.5, 0.5, -0.1667, 0.5, 0.5, 0.1667, 0.5, 0.5, 0.5, 0.5, 0.5])

# ---- objects
ob_cylinder_006 = bpy.data.objects.new('Cylinder.006', me_cylinder_006)
ob_plane = bpy.data.objects.new('Plane', me_plane)
ob_cube_009 = bpy.data.objects.new('Cube.009', me_cube_010)
ob_cube = bpy.data.objects.new('Cube', me_cube_009)
ob_cube_008 = bpy.data.objects.new('Cube.008', me_cube_008)
ob_lattice_001 = bpy.data.objects.new('Lattice.001', lat_lattice_001)
ob_cube_007 = bpy.data.objects.new('Cube.007', me_cube_007)
ob_cube_006 = bpy.data.objects.new('Cube.006', me_cube_006)
ob_cylinder_005 = bpy.data.objects.new('Cylinder.005', me_cylinder_005)
ob_cylinder_004 = bpy.data.objects.new('Cylinder.004', me_cylinder_004)
ob_cylinder_003 = bpy.data.objects.new('Cylinder.003', me_cylinder_003)
ob_cylinder_002 = bpy.data.objects.new('Cylinder.002', me_cylinder_002)
ob_cylinder_001 = bpy.data.objects.new('Cylinder.001', me_cylinder_001)
ob_cube_005 = bpy.data.objects.new('Cube.005', me_cube_005)
ob_cube_004 = bpy.data.objects.new('Cube.004', me_cube_004)
ob_cube_003 = bpy.data.objects.new('Cube.003', me_cube_003)
ob_cube_002 = bpy.data.objects.new('Cube.002', me_cube_002)
ob_cube_001 = bpy.data.objects.new('Cube.001', me_cube_001)
ob_cylinder = bpy.data.objects.new('Cylinder', me_cylinder)
ob_circle_002 = bpy.data.objects.new('Circle.002', me_circle_002)
ob_plane_002 = bpy.data.objects.new('Plane.002', me_plane_003)
ob_circle_001 = bpy.data.objects.new('Circle.001', me_circle_001)
ob_plane_001 = bpy.data.objects.new('Plane.001', me_plane_001)
ob_circle = bpy.data.objects.new('Circle', me_circle)

# ---- transforms, parenting, visibility, modifiers, constraints
ob_cylinder_006.location = (0.0, 0.0, 0.2596)
ob_cylinder_006.rotation_euler = (-1.571, -2.22e-16, 2.22e-16)
ob_cylinder_006.scale = (0.04124, 0.04124, 0.3822)
ob_cylinder_006.lineart.crease_threshold = 0.0
ob_plane.location = (0.0, 0.0, 0.2204)
ob_plane.scale = (0.6891, 0.827, 0.6891)
ob_plane.lineart.crease_threshold = 0.0
ob_cube_009.location = (0.0, 0.0, -1.551)
ob_cube_009.scale = (3.5, 1.5, 1.5)
ob_cube_009.lineart.crease_threshold = 0.0
ob_cube.location = (0.0, 0.0, 0.0)
ob_cube.scale = (5.0, 3.0, 0.2)
ob_cube.lineart.crease_threshold = 0.0
ob_cube_008.location = (0.0, -0.203, 0.5481)
ob_cube_008.scale = (0.3028, 0.106, 0.06256)
ob_cube_008.lineart.crease_threshold = 0.0
_m = ob_cube_008.modifiers.new('Mirror', 'MIRROR')
ob_lattice_001.location = (0.0, 0.0, 1.429)
ob_lattice_001.scale = (2.389, 2.389, 2.389)
ob_lattice_001.hide_viewport = True
ob_lattice_001.lineart.crease_threshold = 0.0
ob_cube_007.location = (0.0, -0.203, 1.089)
ob_cube_007.scale = (0.2024, 0.4113, 0.08229)
ob_cube_007.lineart.crease_threshold = 0.0
_m = ob_cube_007.modifiers.new('Mirror', 'MIRROR')
ob_cube_006.location = (0.0, -0.1072, 0.5385)
ob_cube_006.scale = (0.8554, 0.9776, -0.1417)
ob_cube_006.lineart.crease_threshold = 0.0
_m = ob_cube_006.modifiers.new('Mirror', 'MIRROR')
_m.use_clip = True
_m = ob_cube_006.modifiers.new('Lattice', 'LATTICE')
_m.object = ob_lattice_001
ob_cylinder_005.location = (0.9429, -0.3064, -0.7856)
ob_cylinder_005.rotation_euler = (-1.571, 1.407, -6.597)
ob_cylinder_005.scale = (0.1263, 0.1263, 0.1074)
ob_cylinder_005.lineart.crease_threshold = 0.0
ob_cylinder_004.location = (0.5828, 0.8021, -0.7856)
ob_cylinder_004.rotation_euler = (-1.571, 1.407, -5.341)
ob_cylinder_004.scale = (0.1263, 0.1263, 0.1074)
ob_cylinder_004.lineart.crease_threshold = 0.0
ob_cylinder_003.location = (-0.5828, 0.8021, -0.7856)
ob_cylinder_003.rotation_euler = (-1.571, 1.407, -4.084)
ob_cylinder_003.scale = (0.1263, 0.1263, 0.1074)
ob_cylinder_003.lineart.crease_threshold = 0.0
ob_cylinder_002.location = (-0.9429, -0.3064, -0.7856)
ob_cylinder_002.rotation_euler = (-1.571, 1.407, -2.827)
ob_cylinder_002.scale = (0.1263, 0.1263, 0.1074)
ob_cylinder_002.lineart.crease_threshold = 0.0
ob_cylinder_001.location = (-1.744e-16, -0.9914, -0.7856)
ob_cylinder_001.rotation_euler = (-1.571, 1.407, -1.571)
ob_cylinder_001.scale = (0.1263, 0.1263, 0.1074)
ob_cylinder_001.lineart.crease_threshold = 0.0
ob_cube_005.location = (0.2262, -0.07349, -0.7031)
ob_cube_005.rotation_euler = (0.0, -0.0, -5.027)
ob_cube_005.scale = (0.09762, 0.09762, 0.09762)
ob_cube_005.lineart.crease_threshold = 0.0
ob_cube_004.location = (0.1398, 0.1924, -0.7031)
ob_cube_004.rotation_euler = (0.0, 0.0, -3.77)
ob_cube_004.scale = (0.09762, 0.09762, 0.09762)
ob_cube_004.lineart.crease_threshold = 0.0
ob_cube_003.location = (-0.2262, -0.07349, -0.7031)
ob_cube_003.rotation_euler = (0.0, -0.0, -1.257)
ob_cube_003.scale = (0.09762, 0.09762, 0.09762)
ob_cube_003.lineart.crease_threshold = 0.0
ob_cube_002.location = (-0.1398, 0.1924, -0.7031)
ob_cube_002.rotation_euler = (0.0, -0.0, -2.513)
ob_cube_002.scale = (0.09762, 0.09762, 0.09762)
ob_cube_002.lineart.crease_threshold = 0.0
ob_cube_001.location = (0.0, -0.2378, -0.7031)
ob_cube_001.scale = (0.09762, 0.09762, 0.09762)
ob_cube_001.lineart.crease_threshold = 0.0
ob_cylinder.location = (0.0, 0.0, 0.0)
ob_cylinder.scale = (0.176, 0.176, 0.818)
ob_cylinder.lineart.crease_threshold = 0.0
ob_circle_002.location = (0.0, 0.0, 0.0)
ob_circle_002.scale = (1.2, 1.2, 1.2)
ob_circle_002.lineart.crease_threshold = 0.0
ob_plane_002.location = (0.2796, 0.0, 0.2146)
ob_plane_002.rotation_euler = (0.0, -0.0, -1.571)
ob_plane_002.scale = (0.06561, 0.3649, 0.05321)
ob_plane_002.lineart.crease_threshold = 0.0
ob_circle_001.location = (0.0, 0.0, 0.2182)
ob_circle_001.scale = (0.03537, 0.03537, 0.2788)
ob_circle_001.hide_viewport = True
ob_circle_001.lineart.crease_threshold = 0.0
ob_plane_001.location = (0.0, 0.4271, 0.2146)
ob_plane_001.scale = (0.06561, 0.5196, 0.05321)
ob_plane_001.lineart.crease_threshold = 0.0
ob_circle.location = (0.0, 0.0, 0.0)
ob_circle.lineart.crease_threshold = 0.0

# ---- collection membership
col_collection_1.objects.link(ob_cylinder_006)
col_collection_1.objects.link(ob_plane)
col_collection_1.objects.link(ob_cube_009)
col_collection_1.objects.link(ob_cube)
col_collection_2.objects.link(ob_cube_008)
col_collection_2.objects.link(ob_lattice_001)
col_collection_2.objects.link(ob_cube_007)
col_collection_2.objects.link(ob_cube_006)
col_collection_2.objects.link(ob_cylinder_005)
col_collection_2.objects.link(ob_cylinder_004)
col_collection_2.objects.link(ob_cylinder_003)
col_collection_2.objects.link(ob_cylinder_002)
col_collection_2.objects.link(ob_cylinder_001)
col_collection_2.objects.link(ob_cube_005)
col_collection_2.objects.link(ob_cube_004)
col_collection_2.objects.link(ob_cube_003)
col_collection_2.objects.link(ob_cube_002)
col_collection_2.objects.link(ob_cube_001)
col_collection_2.objects.link(ob_cylinder)
col_collection_3.objects.link(ob_circle_002)
col_collection_3.objects.link(ob_plane_002)
col_collection_3.objects.link(ob_circle_001)
col_collection_3.objects.link(ob_plane_001)
col_collection_3.objects.link(ob_circle)

# ---- scene / render settings (as saved in the file)
scene.frame_start = 1; scene.frame_end = 250; scene.frame_set(0)
scene.render.engine = 'BLENDER_EEVEE_NEXT'
scene.render.resolution_percentage = 50
scene.render.dither_intensity = 0.0
scene.cycles.use_denoising = False
scene.cycles.samples = 128
scene.cycles.sampling_pattern = 'TABULATED_SOBOL'
scene.cycles.use_adaptive_sampling = False
scene.cycles.use_light_tree = False
scene.cycles.blur_glossy = 0.0
scene.cycles.sample_clamp_indirect = 0.0
scene.view_settings.view_transform = 'Standard'
bpy.context.view_layer.update()

# ---- added for rendering (the .blend has no active camera and no usable light): camera, sun
cam_auto = bpy.data.cameras.new('AutoCamera')
cam_auto.lens = 50.0
cam_auto.sensor_width = 36.0
cam_auto.clip_end = 1000.0
ob_auto_camera = bpy.data.objects.new('AutoCamera', cam_auto)
scene.collection.objects.link(ob_auto_camera)
ob_auto_camera.location = (4.66796, -5.65271, 4.58863)
ob_auto_camera.rotation_euler = (1.09748, -7.21219e-08, 0.694738)
scene.camera = ob_auto_camera
light_auto_sun = bpy.data.lights.new('AutoSun', 'SUN')
light_auto_sun.energy = 3.0
light_auto_sun.angle = 0.0523599
ob_auto_sun = bpy.data.objects.new('AutoSun', light_auto_sun)
scene.collection.objects.link(ob_auto_sun)
ob_auto_sun.rotation_euler = (0.872665, 0.174533, 0.523599)
bpy.context.view_layer.update()

